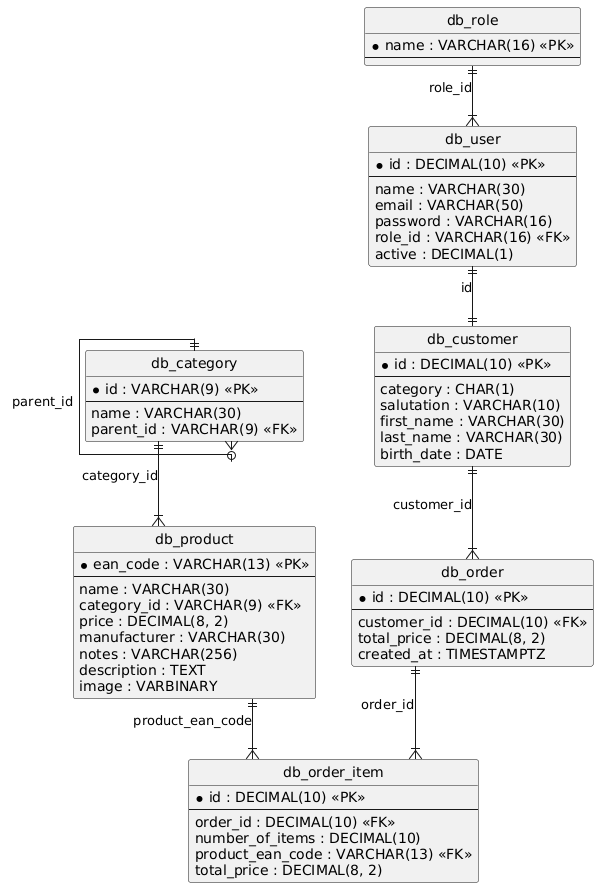

The diagram above was rendered by PlantUML. Its source (embedded in the PNG):
@startuml
hide circle
skinparam linetype ortho

entity "db_category" as db_category {
  * id : VARCHAR(9) <<PK>>
  --
  name : VARCHAR(30)
  parent_id : VARCHAR(9) <<FK>>
}

entity "db_product" as db_product {
  * ean_code : VARCHAR(13) <<PK>>
  --
  name : VARCHAR(30)
  category_id : VARCHAR(9) <<FK>>
  price : DECIMAL(8, 2)
  manufacturer : VARCHAR(30)
  notes : VARCHAR(256)
  description : TEXT
  image : VARBINARY
}

entity "db_role" as db_role {
  * name : VARCHAR(16) <<PK>>
  --
}

entity "db_user" as db_user {
  * id : DECIMAL(10) <<PK>>
  --
  name : VARCHAR(30)
  email : VARCHAR(50)
  password : VARCHAR(16)
  role_id : VARCHAR(16) <<FK>>
  active : DECIMAL(1)
}

entity "db_customer" as db_customer {
  * id : DECIMAL(10) <<PK>>
  --
  category : CHAR(1)
  salutation : VARCHAR(10)
  first_name : VARCHAR(30)
  last_name : VARCHAR(30)
  birth_date : DATE
}

entity "db_order" as db_order {
  * id : DECIMAL(10) <<PK>>
  --
  customer_id : DECIMAL(10) <<FK>>
  total_price : DECIMAL(8, 2)
  created_at : TIMESTAMPTZ
}

entity "db_order_item" as db_order_item {
  * id : DECIMAL(10) <<PK>>
  --
  order_id : DECIMAL(10) <<FK>>
  number_of_items : DECIMAL(10)
  product_ean_code : VARCHAR(13) <<FK>>
  total_price : DECIMAL(8, 2)
}

db_category ||--o{ db_category : "parent_id"
db_category ||--|{ db_product : "category_id"
db_role ||--|{ db_user : "role_id"
db_user ||--|| db_customer : "id"
db_customer ||--|{ db_order : "customer_id"
db_order ||--|{ db_order_item : "order_id"
db_product ||--|{ db_order_item : "product_ean_code"
@enduml